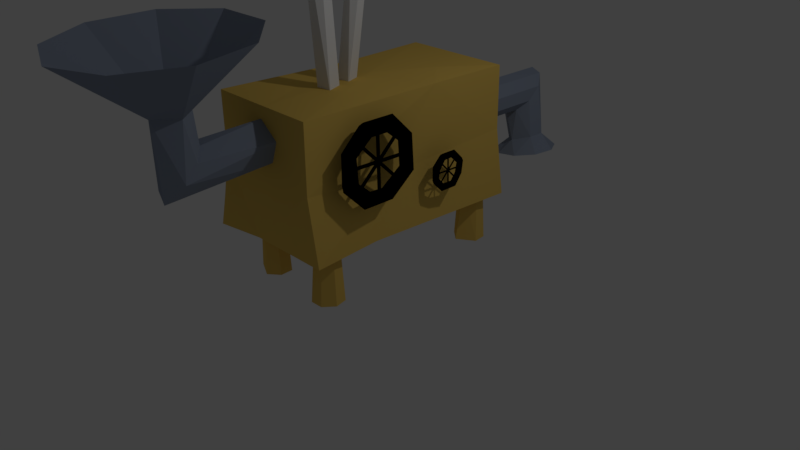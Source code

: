 # Source: wondermachine.blend  (saved by Blender 2.78.0; exported with 4.5.12 LTS)
import bpy
from mathutils import Matrix  # noqa: F401  (used for matrix-valued properties, if any)

bpy.ops.wm.read_factory_settings(use_empty=True)
scene = bpy.context.scene
scene.name = 'Scene'

# ---- collections
col_collection_1 = bpy.data.collections.new('Collection 1'); scene.collection.children.link(col_collection_1)

# ---- materials (node trees are filled in below, after node groups)
mat_material_002 = bpy.data.materials.new('Material.002')
mat_material_002.alpha_threshold = 0.0
mat_material_002.roughness = 0.5
mat_material_001 = bpy.data.materials.new('Material.001')
mat_material_001.alpha_threshold = 0.0
mat_material_001.diffuse_color = (0.0, 0.0, 0.0, 1.0)
mat_material_001.roughness = 0.5
mat_material_003 = bpy.data.materials.new('Material.003')
mat_material_003.alpha_threshold = 0.0
mat_material_003.diffuse_color = (0.2623, 0.305, 0.3916, 1.0)
mat_material_003.roughness = 0.5
mat_material = bpy.data.materials.new('Material')
mat_material.alpha_threshold = 0.0
mat_material.diffuse_color = (0.8, 0.5343, 0.1168, 1.0)
mat_material.roughness = 0.5
mat_material.line_color = (0.0, 0.0, 0.0, 1.0)

# ---- material node trees
mat_material_002.use_nodes = True; mat_material_002.node_tree.nodes.clear()
_N = mat_material_002.node_tree.nodes; _L = mat_material_002.node_tree.links
n0 = _N.new('ShaderNodeOutputMaterial'); n0.name = 'Material Output'; n0.location = (300, 300)
n1 = _N.new('ShaderNodeBsdfDiffuse'); n1.name = 'Diffuse BSDF'; n1.location = (10, 300)
_L.new(n1.outputs[0], n0.inputs[0])
n0.is_active_output = True
mat_material_001.use_nodes = True; mat_material_001.node_tree.nodes.clear()
_N = mat_material_001.node_tree.nodes; _L = mat_material_001.node_tree.links
n0 = _N.new('ShaderNodeOutputMaterial'); n0.name = 'Material Output'; n0.location = (300, 300)
n1 = _N.new('ShaderNodeBsdfAnisotropic'); n1.name = 'Glossy BSDF'; n1.location = (10, 300)
n1.distribution = 'GGX'
n1.inputs[0].default_value = (0.0, 0.0, 0.0, 1.0)
n1.inputs[1].default_value = 0.0
_L.new(n1.outputs[0], n0.inputs[0])
n0.is_active_output = True
mat_material_003.use_nodes = True; mat_material_003.node_tree.nodes.clear()
_N = mat_material_003.node_tree.nodes; _L = mat_material_003.node_tree.links
n0 = _N.new('ShaderNodeOutputMaterial'); n0.name = 'Material Output'; n0.location = (300, 300)
n1 = _N.new('ShaderNodeBsdfDiffuse'); n1.name = 'Diffuse BSDF'; n1.location = (10, 300)
n1.inputs[0].default_value = (0.2605, 0.304, 0.3931, 1.0)
_L.new(n1.outputs[0], n0.inputs[0])
n0.is_active_output = True

# ---- world
world_world = bpy.data.worlds.new('World'); scene.world = world_world
world_world.color = (0.05088, 0.05088, 0.05088)
world_world.use_sun_shadow = False
world_world.sun_shadow_jitter_overblur = 0.0
world_world.cycles.sampling_method = 'MANUAL'

# ---- cameras
cam_camera = bpy.data.cameras.new('Camera')
cam_camera.clip_end = 100.0
cam_camera.lens = 35.0
cam_camera.sensor_width = 32.0
cam_camera.sensor_height = 18.0
cam_camera.ortho_scale = 7.314
cam_camera.dof.focus_distance = 0.0

# ---- lights
light_lamp = bpy.data.lights.new('Lamp', 'POINT')
light_lamp.transmission_factor = 0.0
light_lamp.cutoff_distance = 30.0
light_lamp.energy = 100.0
light_lamp.shadow_buffer_clip_start = 1.001
light_lamp.shadow_soft_size = 0.1
light_lamp.shadow_maximum_resolution = 0.006
light_lamp.use_absolute_resolution = True

# ---- meshes
me_cylinder_005 = bpy.data.meshes.new('Cylinder.005')
me_cylinder_005.from_pydata([(0.0, 0.12, -1.0), (0.0, 0.1182, 0.8813), (0.09382, 0.07482, -1.0), (0.09382, 0.1193, 0.9487), (0.117, -0.0267, -1.0), (0.117, 0.1218, 1.1), (0.05207, -0.1081, -1.0), (0.05207, 0.1238, 1.222), (-0.05207, -0.1081, -1.0), (-0.05207, 0.1238, 1.222), (-0.117, -0.0267, -1.0), (-0.117, 0.1218, 1.1), (-0.09382, 0.07482, -1.0), (-0.09382, 0.1193, 0.9487), (0.0, 0.12, 0.8657), (0.09382, 0.07482, 0.8657), (0.117, -0.0267, 0.8657), (0.05207, -0.1081, 0.8657), (-0.05207, -0.1081, 0.8657), (-0.117, -0.0267, 0.8657), (-0.09382, 0.07482, 0.8657), (0.09015, -0.02458, 1.072), (-0.08831, 0.008632, 1.108)], [], [(1, 15, 14), (3, 16, 15), (5, 21, 16), (21, 22, 18), (22, 11, 19), (19, 13, 20), (20, 1, 14), (2, 6, 12), (20, 0, 12), (19, 12, 10), (18, 10, 8), (17, 8, 6), (16, 6, 4), (15, 4, 2), (14, 2, 0), (1, 3, 15), (3, 5, 16), (17, 16, 21), (5, 7, 21), (18, 17, 21), (21, 7, 9), (9, 22, 21), (19, 18, 22), (22, 9, 11), (19, 11, 13), (20, 13, 1), (12, 0, 2), (2, 4, 6), (6, 8, 10), (10, 12, 6), (20, 14, 0), (19, 20, 12), (18, 19, 10), (17, 18, 8), (16, 17, 6), (15, 16, 4), (14, 15, 2)])
me_cylinder_005.materials.append(mat_material_002)
me_cylinder_005.use_remesh_preserve_volume = False
me_cylinder_005.use_remesh_preserve_attributes = False
me_cylinder_005.use_mirror_vertex_groups = False
me_cylinder_005.update()
me_cylinder_004 = bpy.data.meshes.new('Cylinder.004')
me_cylinder_004.from_pydata([(0.0, 0.12, -1.0), (0.0, 0.1182, 0.8813), (0.09382, 0.07482, -1.0), (0.09382, 0.1193, 0.9487), (0.117, -0.0267, -1.0), (0.117, 0.1218, 1.1), (0.05207, -0.1081, -1.0), (0.05207, 0.1238, 1.222), (-0.05207, -0.1081, -1.0), (-0.05207, 0.1238, 1.222), (-0.117, -0.0267, -1.0), (-0.117, 0.1218, 1.1), (-0.09382, 0.07482, -1.0), (-0.09382, 0.1193, 0.9487), (0.0, 0.12, 0.8657), (0.09382, 0.07482, 0.8657), (0.117, -0.0267, 0.8657), (0.05207, -0.1081, 0.8657), (-0.05207, -0.1081, 0.8657), (-0.117, -0.0267, 0.8657), (-0.09382, 0.07482, 0.8657), (0.09015, -0.02458, 1.072), (-0.08831, 0.008632, 1.108)], [], [(1, 15, 14), (3, 16, 15), (5, 21, 16), (21, 22, 18), (22, 11, 19), (19, 13, 20), (20, 1, 14), (2, 6, 12), (20, 0, 12), (19, 12, 10), (18, 10, 8), (17, 8, 6), (16, 6, 4), (15, 4, 2), (14, 2, 0), (1, 3, 15), (3, 5, 16), (17, 16, 21), (5, 7, 21), (18, 17, 21), (21, 7, 9), (9, 22, 21), (19, 18, 22), (22, 9, 11), (19, 11, 13), (20, 13, 1), (12, 0, 2), (2, 4, 6), (6, 8, 10), (10, 12, 6), (20, 14, 0), (19, 20, 12), (18, 19, 10), (17, 18, 8), (16, 17, 6), (15, 16, 4), (14, 15, 2)])
me_cylinder_004.materials.append(mat_material_002)
me_cylinder_004.use_remesh_preserve_volume = False
me_cylinder_004.use_remesh_preserve_attributes = False
me_cylinder_004.use_mirror_vertex_groups = False
me_cylinder_004.update()
me_torus_002 = bpy.data.meshes.new('Torus.002')
me_torus_002.from_pydata([(1.25, 0.0, 0.0), (1.077, 0.0, 0.2378), (0.7977, 0.0, 0.1469), (0.7977, 0.0, -0.1469), (1.077, 0.0, -0.2378), (0.8839, 0.8839, 0.0), (0.7617, 0.7617, 0.2378), (0.5641, 0.5641, 0.1469), (0.5641, 0.5641, -0.1469), (0.7617, 0.7617, -0.2378), (5.96e-08, 1.25, 0.0), (5.96e-08, 1.077, 0.2378), (5.96e-08, 0.7977, 0.1469), (5.96e-08, 0.7977, -0.1469), (5.96e-08, 1.077, -0.2378), (-0.8839, 0.8839, 0.0), (-0.7617, 0.7617, 0.2378), (-0.5641, 0.5641, 0.1469), (-0.5641, 0.5641, -0.1469), (-0.7617, 0.7617, -0.2378), (-1.25, 1.093e-07, 0.0), (-1.077, 9.418e-08, 0.2378), (-0.7977, 6.974e-08, 0.1469), (-0.7977, 6.974e-08, -0.1469), (-1.077, 9.418e-08, -0.2378), (-0.8839, -0.8839, 0.0), (-0.7617, -0.7617, 0.2378), (-0.5641, -0.5641, 0.1469), (-0.5641, -0.5641, -0.1469), (-0.7617, -0.7617, -0.2378), (5.96e-08, -1.25, 0.0), (5.96e-08, -1.077, 0.2378), (5.96e-08, -0.7977, 0.1469), (5.96e-08, -0.7977, -0.1469), (5.96e-08, -1.077, -0.2378), (0.8839, -0.8839, 0.0), (0.7617, -0.7617, 0.2378), (0.5641, -0.5641, 0.1469), (0.5641, -0.5641, -0.1469), (0.7617, -0.7617, -0.2378), (0.3408, 0.7113, 0.0427), (-0.2754, -0.7764, 0.0427), (0.3408, 0.7113, -0.0427), (-0.2754, -0.7764, -0.0427), (0.2619, 0.744, -0.0427), (-0.3543, -0.7437, -0.0427), (0.2619, 0.744, 0.0427), (-0.3543, -0.7437, 0.0427), (-0.2754, 0.744, 0.0427), (0.3408, -0.7437, 0.0427), (-0.2754, 0.744, -0.0427), (0.3408, -0.7437, -0.0427), (-0.3543, 0.7113, -0.0427), (0.2619, -0.7764, -0.0427), (-0.3543, 0.7113, 0.0427), (0.2619, -0.7764, 0.0427), (-0.7342, 0.3313, 0.0427), (0.7534, -0.2849, 0.0427), (-0.7342, 0.3313, -0.0427), (0.7534, -0.2849, -0.0427), (-0.7669, 0.2524, -0.0427), (0.7208, -0.3638, -0.0427), (-0.7669, 0.2524, 0.0427), (0.7208, -0.3638, 0.0427), (-0.7669, -0.2849, 0.0427), (0.7208, 0.3313, 0.0427), (-0.7669, -0.2849, -0.0427), (0.7208, 0.3313, -0.0427), (-0.7342, -0.3638, -0.0427), (0.7534, 0.2524, -0.0427), (-0.7342, -0.3638, 0.0427), (0.7534, 0.2524, 0.0427)], [], [(0, 5, 6, 1), (1, 6, 7, 2), (2, 7, 8, 3), (3, 8, 9, 4), (0, 4, 9, 5), (5, 10, 11, 6), (6, 11, 12, 7), (7, 12, 13, 8), (8, 13, 14, 9), (9, 14, 10, 5), (10, 15, 16, 11), (11, 16, 17, 12), (12, 17, 18, 13), (13, 18, 19, 14), (14, 19, 15, 10), (15, 20, 21, 16), (16, 21, 22, 17), (17, 22, 23, 18), (18, 23, 24, 19), (19, 24, 20, 15), (20, 25, 26, 21), (21, 26, 27, 22), (22, 27, 28, 23), (23, 28, 29, 24), (24, 29, 25, 20), (25, 30, 31, 26), (26, 31, 32, 27), (27, 32, 33, 28), (28, 33, 34, 29), (29, 34, 30, 25), (30, 35, 36, 31), (31, 36, 37, 32), (32, 37, 38, 33), (33, 38, 39, 34), (34, 39, 35, 30), (35, 0, 1, 36), (36, 1, 2, 37), (37, 2, 3, 38), (38, 3, 4, 39), (39, 4, 0, 35), (40, 41, 43, 42), (42, 43, 45, 44), (44, 45, 47, 46), (46, 47, 41, 40), (48, 49, 51, 50), (50, 51, 53, 52), (52, 53, 55, 54), (54, 55, 49, 48), (56, 57, 59, 58), (58, 59, 61, 60), (60, 61, 63, 62), (62, 63, 57, 56), (64, 65, 67, 66), (66, 67, 69, 68), (68, 69, 71, 70), (70, 71, 65, 64)])
me_torus_002.materials.append(mat_material_001)
me_torus_002.use_remesh_preserve_volume = False
me_torus_002.use_remesh_preserve_attributes = False
me_torus_002.use_mirror_vertex_groups = False
me_torus_002.update()
me_torus_001 = bpy.data.meshes.new('Torus.001')
me_torus_001.from_pydata([(1.25, 0.0, 0.0), (1.077, 0.0, 0.2378), (0.7977, 0.0, 0.1469), (0.7977, 0.0, -0.1469), (1.077, 0.0, -0.2378), (0.8839, 0.8839, 0.0), (0.7617, 0.7617, 0.2378), (0.5641, 0.5641, 0.1469), (0.5641, 0.5641, -0.1469), (0.7617, 0.7617, -0.2378), (5.96e-08, 1.25, 0.0), (5.96e-08, 1.077, 0.2378), (5.96e-08, 0.7977, 0.1469), (5.96e-08, 0.7977, -0.1469), (5.96e-08, 1.077, -0.2378), (-0.8839, 0.8839, 0.0), (-0.7617, 0.7617, 0.2378), (-0.5641, 0.5641, 0.1469), (-0.5641, 0.5641, -0.1469), (-0.7617, 0.7617, -0.2378), (-1.25, 1.093e-07, 0.0), (-1.077, 9.418e-08, 0.2378), (-0.7977, 6.974e-08, 0.1469), (-0.7977, 6.974e-08, -0.1469), (-1.077, 9.418e-08, -0.2378), (-0.8839, -0.8839, 0.0), (-0.7617, -0.7617, 0.2378), (-0.5641, -0.5641, 0.1469), (-0.5641, -0.5641, -0.1469), (-0.7617, -0.7617, -0.2378), (5.96e-08, -1.25, 0.0), (5.96e-08, -1.077, 0.2378), (5.96e-08, -0.7977, 0.1469), (5.96e-08, -0.7977, -0.1469), (5.96e-08, -1.077, -0.2378), (0.8839, -0.8839, 0.0), (0.7617, -0.7617, 0.2378), (0.5641, -0.5641, 0.1469), (0.5641, -0.5641, -0.1469), (0.7617, -0.7617, -0.2378), (0.3408, 0.7113, 0.0427), (-0.2754, -0.7764, 0.0427), (0.3408, 0.7113, -0.0427), (-0.2754, -0.7764, -0.0427), (0.2619, 0.744, -0.0427), (-0.3543, -0.7437, -0.0427), (0.2619, 0.744, 0.0427), (-0.3543, -0.7437, 0.0427), (-0.2754, 0.744, 0.0427), (0.3408, -0.7437, 0.0427), (-0.2754, 0.744, -0.0427), (0.3408, -0.7437, -0.0427), (-0.3543, 0.7113, -0.0427), (0.2619, -0.7764, -0.0427), (-0.3543, 0.7113, 0.0427), (0.2619, -0.7764, 0.0427), (-0.7342, 0.3313, 0.0427), (0.7534, -0.2849, 0.0427), (-0.7342, 0.3313, -0.0427), (0.7534, -0.2849, -0.0427), (-0.7669, 0.2524, -0.0427), (0.7208, -0.3638, -0.0427), (-0.7669, 0.2524, 0.0427), (0.7208, -0.3638, 0.0427), (-0.7669, -0.2849, 0.0427), (0.7208, 0.3313, 0.0427), (-0.7669, -0.2849, -0.0427), (0.7208, 0.3313, -0.0427), (-0.7342, -0.3638, -0.0427), (0.7534, 0.2524, -0.0427), (-0.7342, -0.3638, 0.0427), (0.7534, 0.2524, 0.0427)], [], [(0, 5, 6, 1), (1, 6, 7, 2), (2, 7, 8, 3), (3, 8, 9, 4), (0, 4, 9, 5), (5, 10, 11, 6), (6, 11, 12, 7), (7, 12, 13, 8), (8, 13, 14, 9), (9, 14, 10, 5), (10, 15, 16, 11), (11, 16, 17, 12), (12, 17, 18, 13), (13, 18, 19, 14), (14, 19, 15, 10), (15, 20, 21, 16), (16, 21, 22, 17), (17, 22, 23, 18), (18, 23, 24, 19), (19, 24, 20, 15), (20, 25, 26, 21), (21, 26, 27, 22), (22, 27, 28, 23), (23, 28, 29, 24), (24, 29, 25, 20), (25, 30, 31, 26), (26, 31, 32, 27), (27, 32, 33, 28), (28, 33, 34, 29), (29, 34, 30, 25), (30, 35, 36, 31), (31, 36, 37, 32), (32, 37, 38, 33), (33, 38, 39, 34), (34, 39, 35, 30), (35, 0, 1, 36), (36, 1, 2, 37), (37, 2, 3, 38), (38, 3, 4, 39), (39, 4, 0, 35), (40, 41, 43, 42), (42, 43, 45, 44), (44, 45, 47, 46), (46, 47, 41, 40), (48, 49, 51, 50), (50, 51, 53, 52), (52, 53, 55, 54), (54, 55, 49, 48), (56, 57, 59, 58), (58, 59, 61, 60), (60, 61, 63, 62), (62, 63, 57, 56), (64, 65, 67, 66), (66, 67, 69, 68), (68, 69, 71, 70), (70, 71, 65, 64)])
me_torus_001.materials.append(mat_material_001)
me_torus_001.use_remesh_preserve_volume = False
me_torus_001.use_remesh_preserve_attributes = False
me_torus_001.use_mirror_vertex_groups = False
me_torus_001.update()
me_cylinder_002 = bpy.data.meshes.new('Cylinder.002')
me_cylinder_002.from_pydata([(4.625e-07, -5.425, -1.727), (-3.029e-07, 1.0, 0.4907), (2.707, -5.425, -1.473), (0.6428, 0.766, 0.4907), (4.147, -5.425, -0.8299), (0.9848, 0.1736, 0.4907), (3.647, -5.425, -0.09865), (0.866, -0.5, 0.4907), (1.44, -5.425, 0.3787), (0.342, -0.9397, 0.4907), (-1.44, -5.425, 0.3787), (-0.342, -0.9397, 0.4907), (-3.647, -5.425, -0.09865), (-0.866, -0.5, 0.4907), (-4.147, -5.425, -0.8299), (-0.9848, 0.1736, 0.4907), (-2.707, -5.425, -1.473), (-0.6428, 0.766, 0.4907), (0.0, 1.0, -0.8907), (0.6428, 0.766, -0.8491), (0.9848, 0.1736, -0.7058), (0.866, -0.5, -0.5278), (0.342, -0.9397, -0.3984), (-0.342, -0.9397, -0.3782), (-0.866, -0.5, -0.4765), (-0.9848, 0.1736, -0.6475), (-0.6428, 0.766, -0.8111), (0.6428, -2.564, -0.8411), (0.9848, -2.491, -0.6919), (0.866, -2.503, -0.5182), (0.342, -2.593, -0.3989), (-0.342, -2.721, -0.392), (-0.866, -2.825, -0.5044), (-0.9848, -2.858, -0.6799), (-0.6428, -2.804, -0.8347), (1.177e-14, -2.687, -0.8978)], [], [(18, 1, 3, 19), (19, 3, 5, 20), (20, 5, 7, 21), (21, 7, 9, 22), (22, 9, 11, 23), (23, 11, 13, 24), (24, 13, 15, 25), (3, 1, 17, 15, 13, 11, 9, 7, 5), (25, 15, 17, 26), (26, 17, 1, 18), (33, 25, 26, 34), (32, 24, 25, 33), (31, 23, 24, 32), (30, 22, 23, 31), (29, 21, 22, 30), (28, 20, 21, 29), (27, 19, 20, 28), (35, 18, 19, 27), (34, 26, 18, 35), (16, 34, 35, 0), (14, 33, 34, 16), (12, 32, 33, 14), (10, 31, 32, 12), (8, 30, 31, 10), (6, 29, 30, 8), (4, 28, 29, 6), (2, 27, 28, 4), (0, 35, 27, 2)])
me_cylinder_002.materials.append(mat_material_003)
me_cylinder_002.use_remesh_preserve_volume = False
me_cylinder_002.use_remesh_preserve_attributes = False
me_cylinder_002.use_mirror_vertex_groups = False
me_cylinder_002.update()
me_cylinder_001 = bpy.data.meshes.new('Cylinder.001')
me_cylinder_001.from_pydata([(5.236e-08, -3.326, -1.081), (0.0, 1.0, 1.0), (1.095, -3.326, -0.9778), (0.6428, 0.766, 1.0), (1.678, -3.326, -0.7177), (0.9848, 0.1736, 1.0), (1.475, -3.326, -0.4219), (0.866, -0.5, 1.0), (0.5826, -3.326, -0.2288), (0.342, -0.9397, 1.0), (-0.5826, -3.326, -0.2288), (-0.342, -0.9397, 1.0), (-1.475, -3.326, -0.4219), (-0.866, -0.5, 1.0), (-1.678, -3.326, -0.7177), (-0.9848, 0.1736, 1.0), (-1.095, -3.326, -0.9778), (-0.6428, 0.766, 1.0), (0.0, 1.0, -0.8907), (0.6428, 0.766, -0.8491), (0.9848, 0.1736, -0.7058), (0.866, -0.5, -0.5278), (0.342, -0.9397, -0.3984), (-0.342, -0.9397, -0.3782), (-0.866, -0.5, -0.4765), (-0.9848, 0.1736, -0.6475), (-0.6428, 0.766, -0.8111), (0.6428, -2.564, -0.8411), (0.9848, -2.491, -0.6919), (0.866, -2.503, -0.5182), (0.342, -2.593, -0.3989), (-0.342, -2.721, -0.392), (-0.866, -2.825, -0.5044), (-0.9848, -2.858, -0.6799), (-0.6428, -2.804, -0.8347), (1.177e-14, -2.687, -0.8978)], [], [(18, 1, 3, 19), (19, 3, 5, 20), (20, 5, 7, 21), (21, 7, 9, 22), (22, 9, 11, 23), (23, 11, 13, 24), (24, 13, 15, 25), (3, 1, 17, 15, 13, 11, 9, 7, 5), (25, 15, 17, 26), (26, 17, 1, 18), (33, 25, 26, 34), (32, 24, 25, 33), (31, 23, 24, 32), (30, 22, 23, 31), (29, 21, 22, 30), (28, 20, 21, 29), (27, 19, 20, 28), (35, 18, 19, 27), (34, 26, 18, 35), (16, 34, 35, 0), (14, 33, 34, 16), (12, 32, 33, 14), (10, 31, 32, 12), (8, 30, 31, 10), (6, 29, 30, 8), (4, 28, 29, 6), (2, 27, 28, 4), (0, 35, 27, 2)])
me_cylinder_001.materials.append(mat_material_003)
me_cylinder_001.use_remesh_preserve_volume = False
me_cylinder_001.use_remesh_preserve_attributes = False
me_cylinder_001.use_mirror_vertex_groups = False
me_cylinder_001.update()
me_cube = bpy.data.meshes.new('Cube')
me_cube.from_pydata([(1.09, 1.072, -1.045), (1.115, -0.9638, -1.0), (-1.171, -1.045, -1.0), (-1.147, 1.066, -1.0), (1.0, 1.0, 1.0), (1.0, -1.0, 1.0), (-1.0, -1.0, 1.0), (-0.9449, 1.0, 1.0), (0.7523, -0.6408, -0.9065), (0.781, -0.611, -1.765), (0.6754, -0.5856, -1.765), (0.6754, -0.6223, -0.9065), (0.8866, -0.6364, -1.765), (0.8291, -0.6593, -0.9065), (0.9387, -0.7507, -1.765), (0.867, -0.7425, -0.9065), (0.7926, -0.8423, -1.765), (0.7607, -0.8092, -0.9065), (0.5582, -0.8423, -1.765), (0.5902, -0.8092, -0.9065), (0.4121, -0.7507, -1.765), (0.4838, -0.7425, -0.9065), (0.4643, -0.6364, -1.765), (0.5218, -0.6593, -0.9065), (0.6754, -0.6223, -1.336), (0.8612, -0.6446, -1.277), (0.9127, -0.6935, -1.765), (0.8481, -0.7009, -0.9065), (0.9437, -0.7425, -1.272), (0.8657, -0.7965, -1.765), (0.8139, -0.7758, -0.9065), (0.8072, -0.8287, -1.263), (0.6754, -0.8423, -1.765), (0.6754, -0.8092, -0.9065), (0.5715, -0.8178, -1.338), (0.4852, -0.7965, -1.765), (0.537, -0.7758, -0.9065), (0.4624, -0.7243, -1.386), (0.4382, -0.6935, -1.765), (0.5028, -0.7009, -0.9065), (0.5218, -0.6593, -1.336), (0.5698, -0.611, -1.765), (0.5986, -0.6408, -0.9065), (0.5986, -0.6032, -1.276), (0.4293, -0.7009, -1.336), (0.4721, -0.7758, -1.232), (0.6754, -0.8285, -1.261), (0.8816, -0.7758, -1.388), (0.9061, -0.7009, -1.336), (0.7523, -0.6408, -1.336), (-0.848, -0.6924, -0.9065), (-0.9106, -0.6816, -1.765), (-0.9487, -0.737, -1.765), (-0.8757, -0.7327, -0.9065), (-0.8725, -0.6262, -1.765), (-0.8202, -0.6521, -0.9065), (-0.6517, -0.5869, -1.765), (-0.6596, -0.6235, -0.9065), (-0.4526, -0.6488, -1.765), (-0.5147, -0.6685, -0.9065), (-0.4251, -0.7651, -1.765), (-0.4947, -0.7532, -0.9065), (-0.59, -0.8484, -1.765), (-0.6146, -0.8138, -0.9065), (-0.823, -0.8359, -1.765), (-0.7842, -0.8047, -0.9065), (-0.8757, -0.7327, -1.336), (-0.8533, -0.6379, -1.277), (-0.7621, -0.6066, -1.765), (-0.7399, -0.6378, -0.9065), (-0.6685, -0.5854, -1.272), (-0.5522, -0.6178, -1.765), (-0.5871, -0.646, -0.9065), (-0.4813, -0.6431, -1.263), (-0.4389, -0.7069, -1.765), (-0.5047, -0.7108, -0.9065), (-0.4753, -0.7614, -1.338), (-0.5075, -0.8068, -1.765), (-0.5546, -0.7835, -0.9065), (-0.6481, -0.8265, -1.386), (-0.7065, -0.8422, -1.765), (-0.6994, -0.8092, -0.9065), (-0.7842, -0.8047, -1.336), (-0.8859, -0.7865, -1.765), (-0.83, -0.7687, -0.9065), (-0.9046, -0.7731, -1.276), (-0.6908, -0.8457, -1.336), (-0.547, -0.8157, -1.232), (-0.4663, -0.7086, -1.261), (-0.5951, -0.6124, -1.388), (-0.7467, -0.609, -1.336), (-0.848, -0.6924, -1.336), (0.6144, 0.9663, -0.9065), (0.591, 0.9973, -1.765), (0.4814, 0.9766, -1.765), (0.5346, 0.9512, -0.9065), (0.7006, 1.018, -1.765), (0.6942, 0.9814, -0.9065), (0.9021, 0.9581, -1.765), (0.8408, 0.9378, -0.9065), (0.934, 0.842, -1.765), (0.864, 0.8533, -0.9065), (0.7724, 0.7571, -1.765), (0.7465, 0.7915, -0.9065), (0.539, 0.7674, -1.765), (0.5766, 0.799, -0.9065), (0.4094, 0.865, -1.765), (0.4823, 0.8701, -0.9065), (0.5346, 0.9512, -1.336), (0.6949, 1.003, -1.277), (0.8013, 0.988, -1.765), (0.7675, 0.9596, -0.9065), (0.8936, 0.9655, -1.272), (0.918, 0.9001, -1.765), (0.8524, 0.8955, -0.9065), (0.9244, 0.8567, -1.263), (0.8532, 0.7996, -1.765), (0.8052, 0.8224, -0.9065), (0.7461, 0.7788, -1.338), (0.6557, 0.7623, -1.765), (0.6615, 0.7953, -0.9065), (0.5355, 0.8037, -1.386), (0.4742, 0.8162, -1.765), (0.5294, 0.8345, -0.9065), (0.4823, 0.8701, -1.336), (0.4454, 0.9208, -1.765), (0.5084, 0.9106, -0.9065), (0.454, 0.9366, -1.276), (0.4787, 0.8079, -1.336), (0.6168, 0.7718, -1.232), (0.8332, 0.8091, -1.261), (0.8991, 0.9201, -1.388), (0.8075, 0.9806, -1.336), (0.6144, 0.9663, -1.336), (-0.5181, 0.9156, -0.9065), (-0.4559, 0.927, -1.765), (-0.4961, 0.982, -1.765), (-0.5474, 0.9556, -0.9065), (-0.4156, 0.8719, -1.765), (-0.4888, 0.8755, -0.9065), (-0.5375, 0.7719, -1.765), (-0.5775, 0.8027, -0.9065), (-0.77, 0.7571, -1.765), (-0.7467, 0.792, -0.9065), (-0.9381, 0.8388, -1.765), (-0.869, 0.8514, -0.9065), (-0.9151, 0.9554, -1.765), (-0.8523, 0.9363, -0.9065), (-0.7184, 1.019, -1.765), (-0.7091, 0.9827, -0.9065), (-0.5474, 0.9556, -1.336), (-0.4452, 0.8749, -1.277), (-0.4766, 0.8219, -1.765), (-0.5332, 0.8391, -0.9065), (-0.5226, 0.776, -1.272), (-0.6538, 0.7645, -1.765), (-0.6621, 0.7973, -0.9065), (-0.7406, 0.7618, -1.263), (-0.8541, 0.798, -1.765), (-0.8079, 0.8217, -0.9065), (-0.8944, 0.8517, -1.338), (-0.9266, 0.8971, -1.765), (-0.8606, 0.8939, -0.9065), (-0.8423, 0.9568, -1.386), (-0.8167, 0.9873, -1.765), (-0.7807, 0.9595, -0.9065), (-0.7091, 0.9827, -1.336), (-0.6073, 1.001, -1.765), (-0.6283, 0.9692, -0.9065), (-0.5758, 0.9961, -1.276), (-0.8334, 0.9851, -1.336), (-0.9071, 0.9165, -1.232), (-0.8348, 0.8079, -1.261), (-0.6136, 0.7737, -1.388), (-0.4916, 0.8189, -1.336), (-0.5181, 0.9156, -1.336), (1.0, -5.96e-08, -1.0), (1.788e-07, 1.029, -1.0), (1.0, 1.032, 0.0), (0.0, -1.0, -0.9545), (1.0, -1.0, 0.0), (-1.0, 2.98e-07, -1.0), (-1.0, -1.0, 0.0), (-1.0, 1.0, 0.0), (1.0, 0.01465, 1.0), (2.384e-07, 1.012, 1.0), (-5.364e-07, -1.0, 1.0), (-0.8381, 1.788e-07, 1.0), (1.788e-07, 1.192e-07, -1.0), (-2.98e-07, -3.576e-07, 1.046), (0.9405, -2.384e-07, 0.0), (-3.576e-07, -1.0, -0.1359), (-0.9477, 1.192e-07, 0.0), (5.96e-08, 1.0, 0.0), (1.0, -0.4819, -1.0), (-0.5, 1.043, -1.0), (1.0, 1.0, 0.5), (-0.5462, -1.0, -0.9773), (1.0, -1.0, 0.5), (-1.073, 0.481, -1.0), (-1.0, -1.0, 0.5), (-0.9724, 1.0, 0.5), (1.0, -0.4927, 1.0), (-0.4724, 1.006, 1.0), (-0.5, -1.0, 1.0), (-0.8915, 0.5, 1.0), (0.5, -0.4819, -1.0), (-0.4724, 0.4238, 1.023), (1.007, 0.4608, 0.5), (0.5, -1.0, 0.5797), (-1.02, -0.5, -0.5), (0.5, 1.043, -0.5958), (1.0, 0.5125, -1.023), (0.5, 1.047, -1.023), (1.025, 1.063, -0.5227), (0.5, -0.9819, -0.9773), (1.057, -0.9819, -0.5), (-1.046, -0.5, -1.0), (-1.046, -1.034, -0.5), (-1.086, 0.9993, -0.5968), (1.0, 0.5073, 1.0), (0.5, 1.006, 1.0), (0.5, -1.0, 1.0), (-0.919, -0.5, 1.0), (-0.5, 0.481, -1.0), (0.5, -0.5, 1.023), (0.9702, -0.4163, -0.5), (-0.4529, -1.0, -0.5), (-1.044, 0.4023, 0.4028), (-0.4724, 1.0, 0.5), (-0.5, 1.0, 0.0), (1.192e-07, 1.021, -0.5), (-0.5, 1.0, -0.5), (-0.8929, 1.49e-07, 0.5), (-1.057, -0.5, 0.0), (-0.919, -0.5, 0.5), (-0.5, -1.0, 0.0), (-4.47e-07, -1.0, 0.5), (-0.377, -1.0, 0.5), (0.9702, -0.5, 0.0), (0.9702, 0.06693, 0.5), (1.0, -0.4927, 0.5), (-4.172e-07, -0.5, 1.023), (-0.419, -0.06973, 1.023), (-0.3128, -0.5009, 1.0), (-0.5, 2.086e-07, -1.0), (8.941e-08, -0.5, -0.9773), (-0.5, -0.5, -0.9773), (0.5, 1.018, 0.4385), (0.5, 1.0, 0.0), (1.49e-07, 1.006, 0.5), (-1.0, 0.5, -0.5), (-0.9739, 2.086e-07, -0.5), (-0.9739, 0.5, 0.0), (0.5, -1.0, -0.3781), (0.5, -1.0, 0.0), (-1.788e-07, -1.0, -0.4773), (1.0, 0.4508, -0.5), (0.9702, 0.5, -0.1043), (0.9702, -1.49e-07, -0.5), (0.5, 0.5131, 1.046), (-2.98e-08, 0.5222, 1.023), (0.3355, 0.007325, 1.023), (0.5, 0.5, -1.0), (0.5, 2.98e-08, -1.0), (1.788e-07, 0.5, -1.0)], [], [(1, 206, 194), (7, 207, 203), (4, 208, 196), (5, 209, 198), (2, 210, 217), (0, 211, 214), (17, 46, 31), (21, 44, 37), (8, 25, 49), (47, 16, 29), (37, 38, 20), (27, 28, 48), (46, 18, 32), (44, 22, 38), (30, 31, 47), (19, 45, 34), (23, 43, 40), (33, 34, 46), (34, 35, 18), (40, 41, 22), (36, 37, 45), (42, 33, 11), (43, 10, 41), (39, 40, 44), (31, 32, 16), (45, 20, 35), (42, 24, 43), (16, 32, 9), (28, 29, 14), (15, 47, 28), (48, 14, 26), (25, 26, 12), (13, 48, 25), (49, 12, 9), (24, 9, 10), (11, 49, 24), (17, 33, 46), (21, 39, 44), (8, 13, 25), (47, 31, 16), (37, 44, 38), (27, 15, 28), (46, 34, 18), (44, 40, 22), (30, 17, 31), (19, 36, 45), (23, 42, 43), (33, 19, 34), (34, 45, 35), (40, 43, 41), (36, 21, 37), (27, 13, 8), (8, 11, 33), (42, 23, 39), (39, 21, 36), (36, 19, 42), (33, 17, 8), (30, 15, 27), (27, 8, 30), (42, 39, 36), (19, 33, 42), (30, 8, 17), (43, 24, 10), (39, 23, 40), (31, 46, 32), (45, 37, 20), (42, 11, 24), (41, 10, 32), (9, 12, 26), (26, 14, 29), (29, 16, 9), (32, 18, 41), (35, 20, 38), (38, 22, 41), (10, 9, 32), (26, 29, 9), (18, 35, 41), (38, 41, 35), (28, 47, 29), (15, 30, 47), (48, 28, 14), (25, 48, 26), (13, 27, 48), (49, 25, 12), (24, 49, 9), (11, 8, 49), (59, 88, 73), (63, 86, 79), (50, 67, 91), (89, 58, 71), (79, 80, 62), (69, 70, 90), (88, 60, 74), (86, 64, 80), (72, 73, 89), (61, 87, 76), (65, 85, 82), (75, 76, 88), (76, 77, 60), (82, 83, 64), (78, 79, 87), (84, 75, 53), (85, 52, 83), (81, 82, 86), (73, 74, 58), (87, 62, 77), (84, 66, 85), (58, 74, 51), (70, 71, 56), (57, 89, 70), (90, 56, 68), (67, 68, 54), (55, 90, 67), (91, 54, 51), (66, 51, 52), (53, 91, 66), (59, 75, 88), (63, 81, 86), (50, 55, 67), (89, 73, 58), (79, 86, 80), (69, 57, 70), (88, 76, 60), (86, 82, 64), (72, 59, 73), (61, 78, 87), (65, 84, 85), (75, 61, 76), (76, 87, 77), (82, 85, 83), (78, 63, 79), (69, 55, 50), (50, 53, 75), (84, 65, 81), (81, 63, 78), (78, 61, 84), (75, 59, 50), (72, 57, 69), (69, 50, 72), (84, 81, 78), (61, 75, 84), (72, 50, 59), (85, 66, 52), (81, 65, 82), (73, 88, 74), (87, 79, 62), (84, 53, 66), (83, 52, 74), (51, 54, 68), (68, 56, 71), (71, 58, 51), (74, 60, 83), (77, 62, 80), (80, 64, 83), (52, 51, 74), (68, 71, 51), (60, 77, 83), (80, 83, 77), (70, 89, 71), (57, 72, 89), (90, 70, 56), (67, 90, 68), (55, 69, 90), (91, 67, 54), (66, 91, 51), (53, 50, 91), (101, 130, 115), (105, 128, 121), (92, 109, 133), (131, 100, 113), (121, 122, 104), (111, 112, 132), (130, 102, 116), (128, 106, 122), (114, 115, 131), (103, 129, 118), (107, 127, 124), (117, 118, 130), (118, 119, 102), (124, 125, 106), (120, 121, 129), (126, 117, 95), (127, 94, 125), (123, 124, 128), (115, 116, 100), (129, 104, 119), (126, 108, 127), (100, 116, 93), (112, 113, 98), (99, 131, 112), (132, 98, 110), (109, 110, 96), (97, 132, 109), (133, 96, 93), (108, 93, 94), (95, 133, 108), (101, 117, 130), (105, 123, 128), (92, 97, 109), (131, 115, 100), (121, 128, 122), (111, 99, 112), (130, 118, 102), (128, 124, 106), (114, 101, 115), (103, 120, 129), (107, 126, 127), (117, 103, 118), (118, 129, 119), (124, 127, 125), (120, 105, 121), (111, 97, 92), (92, 95, 117), (126, 107, 123), (123, 105, 120), (120, 103, 126), (117, 101, 92), (114, 99, 111), (111, 92, 114), (126, 123, 120), (103, 117, 126), (114, 92, 101), (127, 108, 94), (123, 107, 124), (115, 130, 116), (129, 121, 104), (126, 95, 108), (125, 94, 116), (93, 96, 110), (110, 98, 113), (113, 100, 93), (116, 102, 125), (119, 104, 122), (122, 106, 125), (94, 93, 116), (110, 113, 93), (102, 119, 125), (122, 125, 119), (112, 131, 113), (99, 114, 131), (132, 112, 98), (109, 132, 110), (97, 111, 132), (133, 109, 96), (108, 133, 93), (95, 92, 133), (143, 172, 157), (147, 170, 163), (134, 151, 175), (173, 142, 155), (163, 164, 146), (153, 154, 174), (172, 144, 158), (170, 148, 164), (156, 157, 173), (145, 171, 160), (149, 169, 166), (159, 160, 172), (160, 161, 144), (166, 167, 148), (162, 163, 171), (168, 159, 137), (169, 136, 167), (165, 166, 170), (157, 158, 142), (171, 146, 161), (168, 150, 169), (142, 158, 135), (154, 155, 140), (141, 173, 154), (174, 140, 152), (151, 152, 138), (139, 174, 151), (175, 138, 135), (150, 135, 136), (137, 175, 150), (143, 159, 172), (147, 165, 170), (134, 139, 151), (173, 157, 142), (163, 170, 164), (153, 141, 154), (172, 160, 144), (170, 166, 148), (156, 143, 157), (145, 162, 171), (149, 168, 169), (159, 145, 160), (160, 171, 161), (166, 169, 167), (162, 147, 163), (153, 139, 134), (134, 137, 159), (168, 149, 165), (165, 147, 162), (162, 145, 168), (159, 143, 134), (156, 141, 153), (153, 134, 156), (168, 165, 162), (145, 159, 168), (156, 134, 143), (169, 150, 136), (165, 149, 166), (157, 172, 158), (171, 163, 146), (168, 137, 150), (167, 136, 158), (135, 138, 152), (152, 140, 155), (155, 142, 135), (158, 144, 167), (161, 146, 164), (164, 148, 167), (136, 135, 158), (152, 155, 135), (144, 161, 167), (164, 167, 161), (154, 173, 155), (141, 156, 173), (174, 154, 140), (151, 174, 152), (139, 153, 174), (175, 151, 138), (150, 175, 135), (137, 134, 175), (1, 215, 206), (7, 205, 207), (4, 220, 208), (5, 222, 209), (2, 218, 210), (0, 213, 211), (193, 230, 229), (193, 231, 230), (177, 195, 232), (192, 233, 228), (192, 234, 233), (182, 200, 235), (191, 236, 227), (191, 237, 236), (186, 204, 238), (190, 239, 226), (190, 240, 239), (184, 202, 241), (189, 242, 225), (189, 243, 242), (187, 223, 244), (188, 245, 224), (188, 246, 245), (179, 197, 247), (178, 248, 196), (178, 249, 248), (193, 229, 250), (181, 251, 199), (181, 252, 251), (192, 228, 253), (180, 254, 216), (180, 255, 254), (191, 227, 256), (178, 257, 214), (178, 258, 257), (190, 226, 259), (185, 260, 221), (185, 261, 260), (189, 225, 262), (176, 263, 212), (176, 264, 263), (188, 224, 265), (265, 195, 177), (265, 224, 195), (224, 3, 195), (263, 265, 177), (263, 264, 265), (264, 188, 265), (212, 213, 0), (212, 263, 213), (263, 177, 213), (262, 202, 184), (262, 225, 202), (225, 5, 202), (260, 262, 184), (260, 261, 262), (261, 189, 262), (221, 220, 4), (221, 260, 220), (260, 184, 220), (259, 194, 176), (259, 226, 194), (226, 1, 194), (257, 259, 176), (257, 258, 259), (258, 190, 259), (214, 212, 0), (214, 257, 212), (257, 176, 212), (256, 197, 179), (256, 227, 197), (227, 2, 197), (254, 256, 179), (254, 255, 256), (255, 191, 256), (216, 215, 1), (216, 254, 215), (254, 179, 215), (253, 201, 183), (253, 228, 201), (228, 7, 201), (251, 253, 183), (251, 252, 253), (252, 192, 253), (199, 219, 3), (199, 251, 219), (251, 183, 219), (250, 203, 185), (250, 229, 203), (229, 7, 203), (248, 250, 185), (248, 249, 250), (249, 193, 250), (196, 221, 4), (196, 248, 221), (248, 185, 221), (247, 217, 181), (247, 197, 217), (197, 2, 217), (245, 247, 181), (245, 246, 247), (246, 179, 247), (224, 199, 3), (224, 245, 199), (245, 181, 199), (244, 204, 186), (244, 223, 204), (223, 6, 204), (242, 244, 186), (242, 243, 244), (243, 187, 244), (225, 222, 5), (225, 242, 222), (242, 186, 222), (241, 198, 180), (241, 202, 198), (202, 5, 198), (239, 241, 180), (239, 240, 241), (240, 184, 241), (226, 216, 1), (226, 239, 216), (239, 180, 216), (238, 200, 182), (238, 204, 200), (204, 6, 200), (236, 238, 182), (236, 237, 238), (237, 186, 238), (227, 218, 2), (227, 236, 218), (236, 182, 218), (235, 223, 187), (235, 200, 223), (200, 6, 223), (233, 235, 187), (233, 234, 235), (234, 182, 235), (228, 205, 7), (228, 233, 205), (233, 187, 205), (232, 219, 183), (232, 195, 219), (195, 3, 219), (230, 232, 183), (230, 231, 232), (231, 177, 232), (229, 201, 7), (229, 230, 201), (230, 183, 201), (211, 231, 193), (211, 213, 231), (213, 177, 231), (210, 234, 192), (210, 218, 234), (218, 182, 234), (209, 237, 191), (209, 222, 237), (222, 186, 237), (208, 240, 190), (208, 220, 240), (220, 184, 240), (207, 243, 189), (207, 205, 243), (205, 187, 243), (206, 246, 188), (206, 215, 246), (215, 179, 246), (214, 249, 178), (214, 211, 249), (211, 193, 249), (217, 252, 181), (217, 210, 252), (210, 192, 252), (198, 255, 180), (198, 209, 255), (209, 191, 255), (196, 258, 178), (196, 208, 258), (208, 190, 258), (203, 261, 185), (203, 207, 261), (207, 189, 261), (194, 264, 176), (194, 206, 264), (206, 188, 264)])
me_cube.materials.append(mat_material)
me_cube.use_remesh_preserve_volume = False
me_cube.use_remesh_preserve_attributes = False
me_cube.use_mirror_vertex_groups = False
me_cube.update()

# ---- objects
ob_cylinder_003 = bpy.data.objects.new('Cylinder.003', me_cylinder_005)
ob_cylinder_002 = bpy.data.objects.new('Cylinder.002', me_cylinder_004)
ob_torus_000 = bpy.data.objects.new('Torus.000', me_torus_002)
ob_torus_001 = bpy.data.objects.new('Torus.001', me_torus_001)
ob_cylinder_001 = bpy.data.objects.new('Cylinder.001', me_cylinder_002)
ob_cylinder = bpy.data.objects.new('Cylinder', me_cylinder_001)
ob_cube = bpy.data.objects.new('Cube', me_cube)
ob_lamp = bpy.data.objects.new('Lamp', light_lamp)
ob_camera = bpy.data.objects.new('Camera', cam_camera)

# ---- transforms, parenting, visibility, modifiers, constraints
ob_cylinder_003.location = (0.0, -0.2241, 2.836)
ob_cylinder_003.rotation_euler = (-0.1049, 0.02987, 0.001502)
ob_cylinder_003.scale = (0.8901, 0.8901, 0.5964)
ob_cylinder_003.lineart.crease_threshold = 0.0
_m = ob_cylinder_003.modifiers.new('Decimate', 'DECIMATE')
_m.ratio = 0.7613
ob_cylinder_002.location = (0.0, -0.6116, 2.951)
ob_cylinder_002.rotation_euler = (0.0, -0.1124, 0.0)
ob_cylinder_002.scale = (1.0, 1.0, 0.67)
ob_cylinder_002.lineart.crease_threshold = 0.0
_m = ob_cylinder_002.modifiers.new('Decimate', 'DECIMATE')
_m.ratio = 0.7613
ob_torus_000.location = (0.9335, 0.44, 1.32)
ob_torus_000.rotation_euler = (-1.571, 1.178, 1.571)
ob_torus_000.scale = (0.207, 0.207, 0.207)
ob_torus_000.lineart.crease_threshold = 0.0
_m = ob_torus_000.modifiers.new('Decimate', 'DECIMATE')
_m.ratio = 0.7613
ob_torus_001.location = (0.9335, -0.6559, 1.734)
ob_torus_001.rotation_euler = (-1.571, 0.3927, 1.571)
ob_torus_001.scale = (0.4364, 0.4364, 0.4364)
ob_torus_001.lineart.crease_threshold = 0.0
_m = ob_torus_001.modifiers.new('Decimate', 'DECIMATE')
_m.ratio = 0.7613
ob_cylinder_001.location = (0.0, -1.901, 1.908)
ob_cylinder_001.rotation_euler = (1.628, 3.142, -3.142)
ob_cylinder_001.scale = (0.2539, 0.2578, 1.0)
ob_cylinder_001.lineart.crease_threshold = 0.0
_m = ob_cylinder_001.modifiers.new('Decimate', 'DECIMATE')
_m.ratio = 0.7531
ob_cylinder.location = (0.0, 2.262, 1.571)
ob_cylinder.rotation_euler = (1.571, -0.1394, 0.0)
ob_cylinder.scale = (0.2539, 0.2578, 1.0)
ob_cylinder.lineart.crease_threshold = 0.0
_m = ob_cylinder.modifiers.new('Decimate', 'DECIMATE')
_m.ratio = 0.8436
ob_cube.location = (0.0, 0.0, 1.5)
ob_cube.scale = (0.75, 1.5, 0.85)
ob_cube.lock_rotations_4d = False
ob_cube.empty_display_type = 'ARROWS'
ob_cube.lineart.crease_threshold = 0.0
_m = ob_cube.modifiers.new('Decimate', 'DECIMATE')
_m.ratio = 0.2851
ob_lamp.location = (4.076, 1.005, 5.904)
ob_lamp.rotation_euler = (0.6503, 0.05522, 1.866)
ob_lamp.lock_rotations_4d = False
ob_lamp.empty_display_type = 'ARROWS'
ob_lamp.color = (0.0, 0.0, 0.0, 0.0)
ob_lamp.lineart.crease_threshold = 0.0
ob_camera.location = (7.481, -6.508, 5.344)
ob_camera.rotation_euler = (1.109, 0.0, 0.8149)
ob_camera.lock_rotations_4d = False
ob_camera.empty_display_type = 'ARROWS'
ob_camera.color = (0.0, 0.0, 0.0, 0.0)
ob_camera.display_type = 'WIRE'
ob_camera.lineart.crease_threshold = 0.0

# ---- collection membership
col_collection_1.objects.link(ob_cylinder_003)
col_collection_1.objects.link(ob_cylinder_002)
col_collection_1.objects.link(ob_torus_000)
col_collection_1.objects.link(ob_torus_001)
col_collection_1.objects.link(ob_cylinder_001)
col_collection_1.objects.link(ob_cylinder)
col_collection_1.objects.link(ob_cube)
col_collection_1.objects.link(ob_lamp)
col_collection_1.objects.link(ob_camera)

# ---- scene / render settings (as saved in the file)
scene.camera = ob_camera
scene.frame_start = 0; scene.frame_end = 0; scene.frame_set(50)
scene.render.engine = 'CYCLES'
scene.render.resolution_percentage = 50
scene.render.dither_intensity = 0.0
scene.cycles.use_denoising = False
scene.cycles.samples = 128
scene.cycles.sampling_pattern = 'TABULATED_SOBOL'
scene.cycles.light_sampling_threshold = 0.0
scene.cycles.use_adaptive_sampling = False
scene.cycles.use_light_tree = False
scene.cycles.blur_glossy = 0.0
scene.cycles.sample_clamp_indirect = 0.0
scene.view_settings.view_transform = 'Standard'
bpy.context.view_layer.update()
